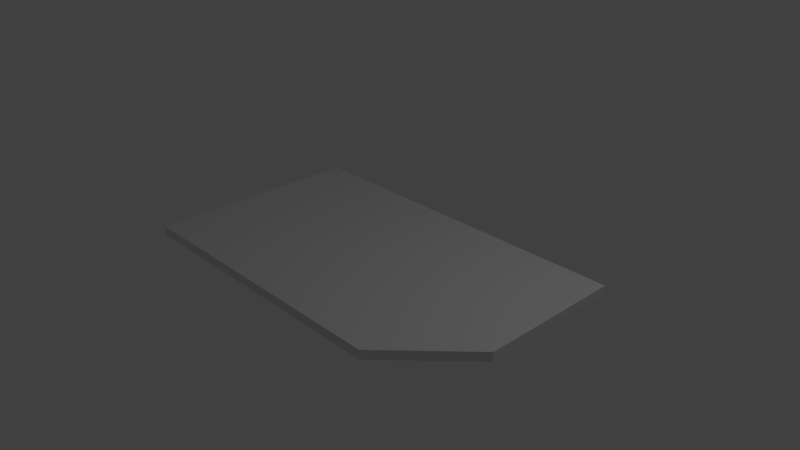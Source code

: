 # Source: scanCard1.blend  (saved by Blender 2.78.0; exported with 4.5.12 LTS)
import bpy
from mathutils import Matrix  # noqa: F401  (used for matrix-valued properties, if any)

bpy.ops.wm.read_factory_settings(use_empty=True)
scene = bpy.context.scene
scene.name = 'Scene'

# ---- collections
col_collection_1 = bpy.data.collections.new('Collection 1'); scene.collection.children.link(col_collection_1)

# ---- materials (node trees are filled in below, after node groups)
mat_material = bpy.data.materials.new('Material')
mat_material.alpha_threshold = 0.0
mat_material.use_transparent_shadow = False
mat_material.roughness = 0.5
mat_material.line_color = (0.0, 0.0, 0.0, 1.0)

# ---- material node trees

# ---- world
world_world = bpy.data.worlds.new('World'); scene.world = world_world
world_world.color = (0.05088, 0.05088, 0.05088)
world_world.use_sun_shadow = False
world_world.sun_shadow_jitter_overblur = 0.0
world_world.cycles.sampling_method = 'MANUAL'

# ---- cameras
cam_camera = bpy.data.cameras.new('Camera')
cam_camera.clip_end = 100.0
cam_camera.lens = 35.0
cam_camera.sensor_width = 32.0
cam_camera.sensor_height = 18.0
cam_camera.ortho_scale = 7.314
cam_camera.dof.focus_distance = 0.0
cam_camera.dof.aperture_fstop = 128.0

# ---- lights
light_lamp = bpy.data.lights.new('Lamp', 'POINT')
light_lamp.transmission_factor = 0.0
light_lamp.cutoff_distance = 30.0
light_lamp.energy = 100.0
light_lamp.shadow_buffer_clip_start = 1.001
light_lamp.shadow_soft_size = 0.1
light_lamp.shadow_maximum_resolution = 0.006
light_lamp.use_absolute_resolution = True

# ---- meshes
me_plane = bpy.data.meshes.new('Plane')
me_plane.from_pydata([(-2.391, -1.565, -0.0625), (-2.391, 1.435, -0.0625), (2.609, 1.435, -0.0625), (-2.391, -0.5652, -0.0625), (1.609, -1.565, -0.0625), (2.609, -0.5652, -0.0625), (1.609, 1.435, -0.0625), (1.609, -0.5652, -0.0625), (0.6087, 1.435, -0.0625), (-0.3913, 1.435, -0.0625), (-1.391, 1.435, -0.0625), (-1.391, -1.565, -0.0625), (-0.3913, -1.565, -0.0625), (0.6087, -1.565, -0.0625), (0.6087, -0.5652, -0.0625), (-0.3913, -0.5652, -0.0625), (-1.391, -0.5652, -0.0625), (2.609, 0.4348, -0.0625), (-2.391, 0.4348, -0.0625), (1.609, 0.4348, -0.0625), (-1.391, 0.4348, -0.0625), (-0.3913, 0.4348, -0.0625), (0.6087, 0.4348, -0.0625), (-2.391, -1.565, 0.0625), (-2.391, 1.435, 0.0625), (2.609, 1.435, 0.0625), (-2.391, -0.5652, 0.0625), (1.609, -1.565, 0.0625), (2.609, -0.5652, 0.0625), (1.609, 1.435, 0.0625), (1.609, -0.5652, 0.0625), (0.6087, 1.435, 0.0625), (-0.3913, 1.435, 0.0625), (-1.391, 1.435, 0.0625), (-1.391, -1.565, 0.0625), (-0.3913, -1.565, 0.0625), (0.6087, -1.565, 0.0625), (0.6087, -0.5652, 0.0625), (-0.3913, -0.5652, 0.0625), (-1.391, -0.5652, 0.0625), (2.609, 0.4348, 0.0625), (-2.391, 0.4348, 0.0625), (1.609, 0.4348, 0.0625), (-1.391, 0.4348, 0.0625), (-0.3913, 0.4348, 0.0625), (0.6087, 0.4348, 0.0625)], [], [(19, 6, 2, 17), (22, 8, 6, 19), (13, 14, 7, 4), (7, 5, 4), (0, 3, 16, 11), (11, 16, 15, 12), (12, 15, 14, 13), (18, 1, 10, 20), (20, 10, 9, 21), (21, 9, 8, 22), (15, 21, 22, 14), (16, 20, 21, 15), (3, 18, 20, 16), (14, 22, 19, 7), (7, 19, 17, 5), (42, 40, 25, 29), (45, 42, 29, 31), (36, 27, 30, 37), (30, 27, 28), (23, 34, 39, 26), (34, 35, 38, 39), (35, 36, 37, 38), (41, 43, 33, 24), (43, 44, 32, 33), (44, 45, 31, 32), (38, 37, 45, 44), (39, 38, 44, 43), (26, 39, 43, 41), (37, 30, 42, 45), (30, 28, 40, 42), (17, 2, 25, 40), (12, 13, 36, 35), (10, 1, 24, 33), (4, 5, 28, 27), (18, 3, 26, 41), (6, 8, 31, 29), (5, 17, 40, 28), (13, 4, 27, 36), (8, 9, 32, 31), (1, 18, 41, 24), (2, 6, 29, 25), (9, 10, 33, 32), (0, 11, 34, 23), (3, 0, 23, 26), (11, 12, 35, 34)])
_uv = me_plane.uv_layers.new(name='UVMap')
_uv.uv.foreach_set('vector', [0.8, 0.2, 0.8, 7.745e-05, 0.9999, 7.745e-05, 0.9999, 0.2, 0.6, 0.2, 0.6, 7.75e-05, 0.8, 7.745e-05, 0.8, 0.2, 0.6, 0.6, 0.6, 0.4, 0.8, 0.4, 0.8, 0.6, 0.8, 0.4, 0.9999, 0.4, 0.8, 0.6, 7.773e-05, 0.6, 7.764e-05, 0.4, 0.2, 0.4, 0.2, 0.6, 0.2, 0.6, 0.2, 0.4, 0.4, 0.4, 0.4, 0.6, 0.4, 0.6, 0.4, 0.4, 0.6, 0.4, 0.6, 0.6, 7.764e-05, 0.2, 7.745e-05, 7.764e-05, 0.2, 7.754e-05, 0.2, 0.2, 0.2, 0.2, 0.2, 7.754e-05, 0.4, 7.754e-05, 0.4, 0.2, 0.4, 0.2, 0.4, 7.754e-05, 0.6, 7.75e-05, 0.6, 0.2, 0.4, 0.4, 0.4, 0.2, 0.6, 0.2, 0.6, 0.4, 0.2, 0.4, 0.2, 0.2, 0.4, 0.2, 0.4, 0.4, 7.764e-05, 0.4, 7.764e-05, 0.2, 0.2, 0.2, 0.2, 0.4, 0.6, 0.4, 0.6, 0.2, 0.8, 0.2, 0.8, 0.4, 0.8, 0.4, 0.8, 0.2, 0.9999, 0.2, 0.9999, 0.4, 0.2, 0.2, 7.743e-05, 0.2, 7.743e-05, 7.755e-05, 0.2, 7.755e-05, 0.4, 0.2, 0.2, 0.2, 0.2, 7.755e-05, 0.4, 7.743e-05, 0.4, 0.9789, 0.2, 0.9789, 0.2, 0.779, 0.4, 0.779, 0.2, 0.4, 0.2, 0.6, 7.749e-05, 0.4, 0.9999, 0.6, 0.8, 0.6, 0.8, 0.4, 0.9999, 0.4, 0.8, 0.9789, 0.6, 0.9789, 0.6, 0.779, 0.8, 0.779, 0.6, 0.9789, 0.4, 0.9789, 0.4, 0.779, 0.6, 0.779, 0.9999, 0.2, 0.8, 0.2, 0.8, 7.737e-05, 0.9999, 7.737e-05, 0.8, 0.2, 0.6, 0.2, 0.6, 7.743e-05, 0.8, 7.737e-05, 0.6, 0.2, 0.4, 0.2, 0.4, 7.743e-05, 0.6, 7.743e-05, 0.6, 0.4, 0.4, 0.4, 0.4, 0.2, 0.6, 0.2, 0.8, 0.4, 0.6, 0.4, 0.6, 0.2, 0.8, 0.2, 0.9999, 0.4, 0.8, 0.4, 0.8, 0.2, 0.9999, 0.2, 0.4, 0.4, 0.2, 0.4, 0.2, 0.2, 0.4, 0.2, 0.2, 0.4, 7.749e-05, 0.4, 7.743e-05, 0.2, 0.2, 0.2, 0.9999, 0.4018, 0.956, 0.5754, 0.9383, 0.5605, 0.9756, 0.4006, 0.3934, 8.026e-05, 0.6057, 0.002424, 0.6045, 0.02847, 0.3946, 0.02636, 0.1966, 0.6296, 0.002518, 0.5634, 0.01751, 0.5479, 0.2017, 0.605, 0.8117, 0.02059, 0.9828, 0.211, 0.96, 0.2215, 0.8016, 0.04338, 8.026e-05, 0.4396, 0.004961, 0.2965, 0.02518, 0.298, 0.01833, 0.44, 0.7973, 0.6311, 0.5958, 0.6443, 0.595, 0.6192, 0.7922, 0.6057, 0.9828, 0.211, 0.9999, 0.4018, 0.9756, 0.4006, 0.96, 0.2215, 0.6057, 0.002424, 0.8117, 0.02059, 0.8016, 0.04338, 0.6045, 0.02847, 0.5958, 0.6443, 0.3952, 0.6443, 0.3961, 0.6194, 0.595, 0.6192, 0.002518, 0.5634, 8.026e-05, 0.4396, 0.01833, 0.44, 0.01751, 0.5479, 0.956, 0.5754, 0.7973, 0.6311, 0.7922, 0.6057, 0.9383, 0.5605, 0.3952, 0.6443, 0.1966, 0.6296, 0.2017, 0.605, 0.3961, 0.6194, 0.01773, 0.09896, 0.1833, 0.02326, 0.1908, 0.04977, 0.03934, 0.1125, 0.004961, 0.2965, 0.01773, 0.09896, 0.03934, 0.1125, 0.02518, 0.298, 0.1833, 0.02326, 0.3934, 8.026e-05, 0.3946, 0.02636, 0.1908, 0.04977])
me_plane.materials.append(mat_material)
me_plane.use_remesh_preserve_volume = False
me_plane.use_remesh_preserve_attributes = False
me_plane.use_mirror_vertex_groups = False
me_plane.update()

# ---- objects
ob_plane = bpy.data.objects.new('Plane', me_plane)
ob_lamp = bpy.data.objects.new('Lamp', light_lamp)
ob_camera = bpy.data.objects.new('Camera', cam_camera)

# ---- transforms, parenting, visibility, modifiers, constraints
ob_plane.location = (0.0, 0.0, 0.0)
ob_plane.lineart.crease_threshold = 0.0
ob_lamp.location = (4.076, 1.005, 5.904)
ob_lamp.rotation_euler = (0.6503, 0.05522, 1.866)
ob_lamp.lock_rotations_4d = False
ob_lamp.empty_display_type = 'ARROWS'
ob_lamp.color = (0.0, 0.0, 0.0, 0.0)
ob_lamp.lineart.crease_threshold = 0.0
ob_camera.location = (7.481, -6.508, 5.344)
ob_camera.rotation_euler = (1.109, 0.0, 0.8149)
ob_camera.lock_rotations_4d = False
ob_camera.empty_display_type = 'ARROWS'
ob_camera.color = (0.0, 0.0, 0.0, 0.0)
ob_camera.display_type = 'WIRE'
ob_camera.lineart.crease_threshold = 0.0

# ---- collection membership
col_collection_1.objects.link(ob_plane)
col_collection_1.objects.link(ob_lamp)
col_collection_1.objects.link(ob_camera)

# ---- scene / render settings (as saved in the file)
scene.camera = ob_camera
scene.frame_start = 1; scene.frame_end = 250; scene.frame_set(1)
scene.render.engine = 'BLENDER_EEVEE_NEXT'
scene.render.resolution_percentage = 50
scene.render.dither_intensity = 0.0
scene.cycles.use_denoising = False
scene.cycles.samples = 128
scene.cycles.sampling_pattern = 'TABULATED_SOBOL'
scene.cycles.light_sampling_threshold = 0.0
scene.cycles.use_adaptive_sampling = False
scene.cycles.use_light_tree = False
scene.cycles.blur_glossy = 0.0
scene.cycles.sample_clamp_indirect = 0.0
scene.view_settings.view_transform = 'Standard'
bpy.context.view_layer.update()
